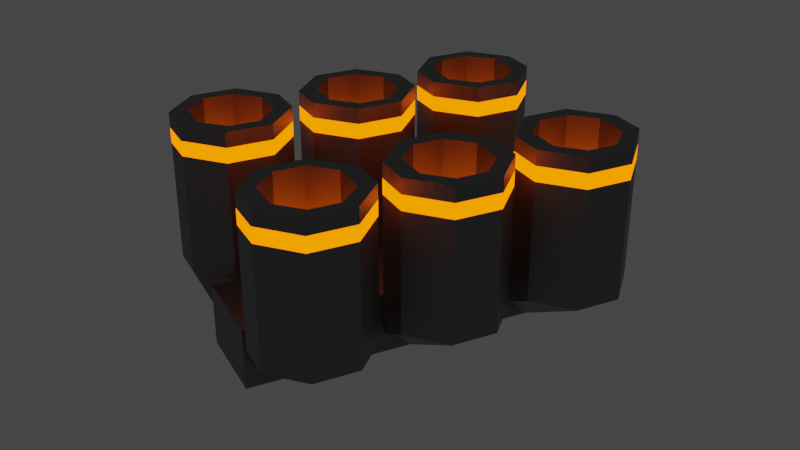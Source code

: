# Source: Nuer.blend  (saved by Blender 2.83.18; exported with 4.5.12 LTS)
import bpy
from mathutils import Matrix  # noqa: F401  (used for matrix-valued properties, if any)

bpy.ops.wm.read_factory_settings(use_empty=True)
scene = bpy.context.scene
scene.name = 'Scene'

# ---- collections
col_collection = bpy.data.collections.new('Collection'); scene.collection.children.link(col_collection)

# ---- materials (node trees are filled in below, after node groups)
mat_fer36_001 = bpy.data.materials.new('Fer36.001')
mat_fer36_001.use_transparent_shadow = False
mat_laid18_003 = bpy.data.materials.new('Laid18.003')
mat_laid18_003.use_transparent_shadow = False

# ---- material node trees
mat_fer36_001.use_nodes = True; mat_fer36_001.node_tree.nodes.clear()
_N = mat_fer36_001.node_tree.nodes; _L = mat_fer36_001.node_tree.links
n0 = _N.new('ShaderNodeBsdfPrincipled'); n0.name = 'Principled BSDF'; n0.location = (10, 300)
n0.distribution = 'GGX'
n0.subsurface_method = 'BURLEY'
n0.inputs[0].default_value = (0.214, 0.214, 0.214, 1.0)
n0.inputs[1].default_value = 0.8
n0.inputs[3].default_value = 1.45
n0.inputs[20].default_value = 0.4
n0.inputs[27].default_value = (0.0, 0.0, 0.0, 1.0)
n0.inputs[28].default_value = 1.0
n1 = _N.new('ShaderNodeOutputMaterial'); n1.name = 'Material Output'; n1.location = (300, 300)
_L.new(n0.outputs[0], n1.inputs[0])
n1.is_active_output = True
mat_laid18_003.use_nodes = True; mat_laid18_003.node_tree.nodes.clear()
_N = mat_laid18_003.node_tree.nodes; _L = mat_laid18_003.node_tree.links
n0 = _N.new('ShaderNodeOutputMaterial'); n0.name = 'Material Output'; n0.location = (300, 300)
n1 = _N.new('ShaderNodeEmission'); n1.name = 'Émission'; n1.location = (10, 300)
n1.inputs[0].default_value = (1.0, 0.126, 0.0, 1.0)
n1.inputs[1].default_value = 3.0
_L.new(n1.outputs[0], n0.inputs[0])
n0.is_active_output = True

# ---- world
world_world = bpy.data.worlds.new('World'); scene.world = world_world
world_world.use_nodes = True; world_world.node_tree.nodes.clear()
_N = world_world.node_tree.nodes; _L = world_world.node_tree.links
n0 = _N.new('ShaderNodeOutputWorld'); n0.name = 'World Output'; n0.location = (300, 300)
n1 = _N.new('ShaderNodeBackground'); n1.name = 'Background'; n1.location = (10, 300)
n1.inputs[0].default_value = (0.05088, 0.05088, 0.05088, 1.0)
_L.new(n1.outputs[0], n0.inputs[0])
n0.is_active_output = True
world_world.color = (0.05088, 0.05088, 0.05088)
world_world.use_sun_shadow = False
world_world.sun_shadow_jitter_overblur = 0.0

# ---- meshes
me_cube_022 = bpy.data.meshes.new('Cube.022')
me_cube_022.from_pydata([(-1.0, -1.0, -1.0), (-1.0, -1.0, 1.0), (-1.0, 1.0, -1.0), (-1.0, 1.0, 1.0), (1.0, -1.0, -1.0), (1.0, -1.0, 1.0), (1.0, 1.0, -1.0), (1.0, 1.0, 1.0), (0.6058, 3.417, 1.0), (0.6499, 3.112, 5.8), (0.8609, 3.417, 1.0), (0.8167, 3.112, 5.8), (1.041, 2.622, 1.0), (0.9413, 2.61, 5.8), (1.041, 1.79, 1.0), (0.9413, 1.801, 5.8), (0.8609, 0.9943, 1.0), (0.8167, 1.3, 5.8), (0.6058, 0.9943, 1.0), (0.6499, 1.3, 5.8), (0.4254, 1.79, 1.0), (0.5254, 1.801, 5.8), (0.4254, 2.622, 1.0), (0.5254, 2.61, 5.8), (0.6632, 1.015, -0.9678), (0.8034, 1.015, -0.9678), (0.9413, 1.015, -0.3405), (0.9413, 1.015, 0.7405), (0.5254, 1.015, 0.7405), (0.5254, 1.015, -0.3405), (-0.1276, 3.417, 1.0), (-0.08341, 3.112, 5.8), (0.1276, 3.417, 1.0), (0.0834, 3.112, 5.8), (0.308, 2.622, 1.0), (0.208, 2.61, 5.8), (0.308, 1.79, 1.0), (0.208, 1.801, 5.8), (0.1276, 0.9943, 1.0), (0.0834, 1.3, 5.8), (-0.1276, 0.9943, 1.0), (-0.08341, 1.3, 5.8), (-0.308, 1.79, 1.0), (-0.208, 1.801, 5.8), (-0.308, 2.622, 1.0), (-0.208, 2.61, 5.8), (-0.07009, 1.015, -0.9678), (0.07009, 1.015, -0.9678), (0.208, 1.015, -0.3405), (0.208, 1.015, 0.7405), (-0.208, 1.015, 0.7405), (-0.208, 1.015, -0.3405), (-0.8609, 3.417, 1.0), (-0.8167, 3.112, 5.8), (-0.6058, 3.417, 1.0), (-0.6499, 3.112, 5.8), (-0.4254, 2.622, 1.0), (-0.5254, 2.61, 5.8), (-0.4254, 1.79, 1.0), (-0.5254, 1.801, 5.8), (-0.6058, 0.9943, 1.0), (-0.6499, 1.3, 5.8), (-0.8609, 0.9943, 1.0), (-0.8167, 1.3, 5.8), (-1.041, 1.79, 1.0), (-0.9413, 1.801, 5.8), (-1.041, 2.622, 1.0), (-0.9413, 2.61, 5.8), (-0.8034, 1.015, -0.9678), (-0.6632, 1.015, -0.9678), (-0.5254, 1.015, -0.3405), (-0.5254, 1.015, 0.7405), (-0.9413, 1.015, 0.7405), (-0.9413, 1.015, -0.3405), (-0.6058, -3.417, 1.0), (-0.6499, -3.112, 5.8), (-0.8609, -3.417, 1.0), (-0.8167, -3.112, 5.8), (-1.041, -2.622, 1.0), (-0.9413, -2.61, 5.8), (-1.041, -1.79, 1.0), (-0.9413, -1.801, 5.8), (-0.8609, -0.9943, 1.0), (-0.8167, -1.3, 5.8), (-0.6058, -0.9943, 1.0), (-0.6499, -1.3, 5.8), (-0.4254, -1.79, 1.0), (-0.5254, -1.801, 5.8), (-0.4254, -2.622, 1.0), (-0.5254, -2.61, 5.8), (-0.6632, -1.015, -0.9678), (-0.8034, -1.015, -0.9678), (-0.9413, -1.015, -0.3405), (-0.9413, -1.015, 0.7405), (-0.5254, -1.015, 0.7405), (-0.5254, -1.015, -0.3405), (0.1276, -3.417, 1.0), (0.0834, -3.112, 5.8), (-0.1276, -3.417, 1.0), (-0.08341, -3.112, 5.8), (-0.308, -2.622, 1.0), (-0.208, -2.61, 5.8), (-0.308, -1.79, 1.0), (-0.208, -1.801, 5.8), (-0.1276, -0.9943, 1.0), (-0.08341, -1.3, 5.8), (0.1276, -0.9943, 1.0), (0.0834, -1.3, 5.8), (0.308, -1.79, 1.0), (0.208, -1.801, 5.8), (0.308, -2.622, 1.0), (0.208, -2.61, 5.8), (0.07009, -1.015, -0.9678), (-0.07009, -1.015, -0.9678), (-0.208, -1.015, -0.3405), (-0.208, -1.015, 0.7405), (0.208, -1.015, 0.7405), (0.208, -1.015, -0.3405), (0.8609, -3.417, 1.0), (0.8167, -3.112, 5.8), (0.6058, -3.417, 1.0), (0.6499, -3.112, 5.8), (0.4254, -2.622, 1.0), (0.5254, -2.61, 5.8), (0.4254, -1.79, 1.0), (0.5254, -1.801, 5.8), (0.6058, -0.9943, 1.0), (0.6499, -1.3, 5.8), (0.8609, -0.9943, 1.0), (0.8167, -1.3, 5.8), (1.041, -1.79, 1.0), (0.9413, -1.801, 5.8), (1.041, -2.622, 1.0), (0.9413, -2.61, 5.8), (0.8034, -1.015, -0.9678), (0.6632, -1.015, -0.9678), (0.5254, -1.015, -0.3405), (0.5254, -1.015, 0.7405), (0.9413, -1.015, 0.7405), (0.9413, -1.015, -0.3405), (0.8609, 3.417, 5.8), (0.6058, 3.417, 5.8), (1.041, 2.622, 5.8), (1.041, 1.79, 5.8), (0.8609, 0.9943, 5.8), (0.6058, 0.9943, 5.8), (0.4254, 1.79, 5.8), (0.4254, 2.622, 5.8), (0.1276, 3.417, 5.8), (-0.1276, 3.417, 5.8), (0.308, 2.622, 5.8), (0.308, 1.79, 5.8), (0.1276, 0.9943, 5.8), (-0.1276, 0.9943, 5.8), (-0.308, 1.79, 5.8), (-0.308, 2.622, 5.8), (-0.6058, 3.417, 5.8), (-0.8609, 3.417, 5.8), (-0.4254, 2.622, 5.8), (-0.4254, 1.79, 5.8), (-0.6058, 0.9943, 5.8), (-0.8609, 0.9943, 5.8), (-1.041, 1.79, 5.8), (-1.041, 2.622, 5.8), (-0.8609, -3.417, 5.8), (-0.6058, -3.417, 5.8), (-1.041, -2.622, 5.8), (-1.041, -1.79, 5.8), (-0.8609, -0.9943, 5.8), (-0.6058, -0.9943, 5.8), (-0.4254, -1.79, 5.8), (-0.4254, -2.622, 5.8), (-0.1276, -3.417, 5.8), (0.1276, -3.417, 5.8), (-0.308, -2.622, 5.8), (-0.308, -1.79, 5.8), (-0.1276, -0.9943, 5.8), (0.1276, -0.9943, 5.8), (0.308, -1.79, 5.8), (0.308, -2.622, 5.8), (0.6058, -3.417, 5.8), (0.8609, -3.417, 5.8), (0.4254, -2.622, 5.8), (0.4254, -1.79, 5.8), (0.6058, -0.9943, 5.8), (0.8609, -0.9943, 5.8), (1.041, -1.79, 5.8), (1.041, -2.622, 5.8), (0.8167, 3.112, 3.8), (0.6499, 3.112, 3.8), (0.9413, 2.61, 3.8), (0.9413, 1.801, 3.8), (0.8167, 1.3, 3.8), (0.6499, 1.3, 3.8), (0.5254, 1.801, 3.8), (0.5254, 2.61, 3.8), (0.08341, 3.112, 3.8), (-0.08341, 3.112, 3.8), (0.208, 2.61, 3.8), (0.208, 1.801, 3.8), (0.08341, 1.3, 3.8), (-0.08341, 1.3, 3.8), (-0.208, 1.801, 3.8), (-0.208, 2.61, 3.8), (-0.6499, 3.112, 3.8), (-0.8167, 3.112, 3.8), (-0.5254, 2.61, 3.8), (-0.5254, 1.801, 3.8), (-0.6499, 1.3, 3.8), (-0.8167, 1.3, 3.8), (-0.9413, 1.801, 3.8), (-0.9413, 2.61, 3.8), (-0.8167, -3.112, 3.8), (-0.6499, -3.112, 3.8), (-0.9413, -2.61, 3.8), (-0.9413, -1.801, 3.8), (-0.8167, -1.3, 3.8), (-0.6499, -1.3, 3.8), (-0.5254, -1.801, 3.8), (-0.5254, -2.61, 3.8), (-0.08341, -3.112, 3.8), (0.0834, -3.112, 3.8), (-0.208, -2.61, 3.8), (-0.208, -1.801, 3.8), (-0.08341, -1.3, 3.8), (0.0834, -1.3, 3.8), (0.208, -1.801, 3.8), (0.208, -2.61, 3.8), (0.6499, -3.112, 3.8), (0.8167, -3.112, 3.8), (0.5254, -2.61, 3.8), (0.5254, -1.801, 3.8), (0.6499, -1.3, 3.8), (0.8167, -1.3, 3.8), (0.9413, -1.801, 3.8), (0.9413, -2.61, 3.8), (0.6058, 3.417, 4.84), (0.8609, 3.417, 4.84), (1.041, 2.622, 4.84), (1.041, 1.79, 4.84), (0.8609, 0.9943, 4.84), (0.6058, 0.9943, 4.84), (0.4254, 1.79, 4.84), (0.4254, 2.622, 4.84), (0.6058, 3.417, 5.32), (0.8609, 3.417, 5.32), (1.041, 2.622, 5.32), (1.041, 1.79, 5.32), (0.8609, 0.9943, 5.32), (0.6058, 0.9943, 5.32), (0.4254, 1.79, 5.32), (0.4254, 2.622, 5.32), (-0.1276, 3.417, 4.84), (0.1276, 3.417, 4.84), (0.308, 2.622, 4.84), (0.308, 1.79, 4.84), (0.1276, 0.9943, 4.84), (-0.1276, 0.9943, 4.84), (-0.308, 1.79, 4.84), (-0.308, 2.622, 4.84), (-0.1276, 3.417, 5.32), (0.1276, 3.417, 5.32), (0.308, 2.622, 5.32), (0.308, 1.79, 5.32), (0.1276, 0.9943, 5.32), (-0.1276, 0.9943, 5.32), (-0.308, 1.79, 5.32), (-0.308, 2.622, 5.32), (-0.8609, 3.417, 4.84), (-0.6058, 3.417, 4.84), (-0.4254, 2.622, 4.84), (-0.4254, 1.79, 4.84), (-0.6058, 0.9943, 4.84), (-0.8609, 0.9943, 4.84), (-1.041, 1.79, 4.84), (-1.041, 2.622, 4.84), (-0.8609, 3.417, 5.32), (-0.6058, 3.417, 5.32), (-0.4254, 2.622, 5.32), (-0.4254, 1.79, 5.32), (-0.6058, 0.9943, 5.32), (-0.8609, 0.9943, 5.32), (-1.041, 1.79, 5.32), (-1.041, 2.622, 5.32), (-0.6058, -3.417, 4.84), (-0.8609, -3.417, 4.84), (-1.041, -2.622, 4.84), (-1.041, -1.79, 4.84), (-0.8609, -0.9943, 4.84), (-0.6058, -0.9943, 4.84), (-0.4254, -1.79, 4.84), (-0.4254, -2.622, 4.84), (-0.6058, -3.417, 5.32), (-0.8609, -3.417, 5.32), (-1.041, -2.622, 5.32), (-1.041, -1.79, 5.32), (-0.8609, -0.9943, 5.32), (-0.6058, -0.9943, 5.32), (-0.4254, -1.79, 5.32), (-0.4254, -2.622, 5.32), (0.1276, -3.417, 4.84), (-0.1276, -3.417, 4.84), (-0.308, -2.622, 4.84), (-0.308, -1.79, 4.84), (-0.1276, -0.9943, 4.84), (0.1276, -0.9943, 4.84), (0.308, -1.79, 4.84), (0.308, -2.622, 4.84), (0.1276, -3.417, 5.32), (-0.1276, -3.417, 5.32), (-0.308, -2.622, 5.32), (-0.308, -1.79, 5.32), (-0.1276, -0.9943, 5.32), (0.1276, -0.9943, 5.32), (0.308, -1.79, 5.32), (0.308, -2.622, 5.32), (0.8609, -3.417, 4.84), (0.6058, -3.417, 4.84), (0.4254, -2.622, 4.84), (0.4254, -1.79, 4.84), (0.6058, -0.9943, 4.84), (0.8609, -0.9943, 4.84), (1.041, -1.79, 4.84), (1.041, -2.622, 4.84), (0.8609, -3.417, 5.32), (0.6058, -3.417, 5.32), (0.4254, -2.622, 5.32), (0.4254, -1.79, 5.32), (0.6058, -0.9943, 5.32), (0.8609, -0.9943, 5.32), (1.041, -1.79, 5.32), (1.041, -2.622, 5.32)], [], [(0, 1, 3, 2), (2, 3, 7, 6), (6, 7, 5, 4), (4, 5, 1, 0), (2, 6, 4, 0), (7, 3, 1, 5), (244, 141, 140, 245), (245, 140, 142, 246), (246, 142, 143, 247), (247, 143, 144, 248), (248, 144, 145, 249), (249, 145, 146, 250), (9, 23, 195, 189), (250, 146, 147, 251), (251, 147, 141, 244), (10, 12, 26, 25), (24, 25, 26, 27, 16, 18, 28, 29), (22, 8, 24, 29), (8, 10, 25, 24), (12, 14, 27, 26), (18, 20, 28), (14, 16, 27), (20, 22, 29, 28), (260, 149, 148, 261), (261, 148, 150, 262), (262, 150, 151, 263), (263, 151, 152, 264), (264, 152, 153, 265), (265, 153, 154, 266), (119, 133, 235, 229), (266, 154, 155, 267), (267, 155, 149, 260), (32, 34, 48, 47), (46, 47, 48, 49, 38, 40, 50, 51), (44, 30, 46, 51), (30, 32, 47, 46), (34, 36, 49, 48), (40, 42, 50), (36, 38, 49), (42, 44, 51, 50), (276, 157, 156, 277), (277, 156, 158, 278), (278, 158, 159, 279), (279, 159, 160, 280), (280, 160, 161, 281), (281, 161, 162, 282), (63, 61, 208, 209), (282, 162, 163, 283), (283, 163, 157, 276), (54, 56, 70, 69), (68, 69, 70, 71, 60, 62, 72, 73), (66, 52, 68, 73), (52, 54, 69, 68), (56, 58, 71, 70), (62, 64, 72), (58, 60, 71), (64, 66, 73, 72), (292, 165, 164, 293), (293, 164, 166, 294), (294, 166, 167, 295), (295, 167, 168, 296), (296, 168, 169, 297), (297, 169, 170, 298), (101, 99, 220, 222), (298, 170, 171, 299), (299, 171, 165, 292), (76, 78, 92, 91), (90, 91, 92, 93, 82, 84, 94, 95), (88, 74, 90, 95), (74, 76, 91, 90), (78, 80, 93, 92), (84, 86, 94), (80, 82, 93), (86, 88, 95, 94), (308, 173, 172, 309), (309, 172, 174, 310), (310, 174, 175, 311), (311, 175, 176, 312), (312, 176, 177, 313), (313, 177, 178, 314), (23, 21, 194, 195), (314, 178, 179, 315), (315, 179, 173, 308), (98, 100, 114, 113), (112, 113, 114, 115, 104, 106, 116, 117), (110, 96, 112, 117), (96, 98, 113, 112), (100, 102, 115, 114), (106, 108, 116), (102, 104, 115), (108, 110, 117, 116), (324, 181, 180, 325), (325, 180, 182, 326), (326, 182, 183, 327), (327, 183, 184, 328), (328, 184, 185, 329), (329, 185, 186, 330), (133, 131, 234, 235), (330, 186, 187, 331), (331, 187, 181, 324), (120, 122, 136, 135), (134, 135, 136, 137, 126, 128, 138, 139), (132, 118, 134, 139), (118, 120, 135, 134), (122, 124, 137, 136), (128, 130, 138), (124, 126, 137), (130, 132, 139, 138), (9, 11, 140, 141), (11, 13, 142, 140), (13, 15, 143, 142), (15, 17, 144, 143), (17, 19, 145, 144), (19, 21, 146, 145), (21, 23, 147, 146), (23, 9, 141, 147), (31, 33, 148, 149), (33, 35, 150, 148), (35, 37, 151, 150), (37, 39, 152, 151), (39, 41, 153, 152), (41, 43, 154, 153), (43, 45, 155, 154), (45, 31, 149, 155), (53, 55, 156, 157), (55, 57, 158, 156), (57, 59, 159, 158), (59, 61, 160, 159), (61, 63, 161, 160), (63, 65, 162, 161), (65, 67, 163, 162), (67, 53, 157, 163), (75, 77, 164, 165), (77, 79, 166, 164), (79, 81, 167, 166), (81, 83, 168, 167), (83, 85, 169, 168), (85, 87, 170, 169), (87, 89, 171, 170), (89, 75, 165, 171), (97, 99, 172, 173), (99, 101, 174, 172), (101, 103, 175, 174), (103, 105, 176, 175), (105, 107, 177, 176), (107, 109, 178, 177), (109, 111, 179, 178), (111, 97, 173, 179), (119, 121, 180, 181), (121, 123, 182, 180), (123, 125, 183, 182), (125, 127, 184, 183), (127, 129, 185, 184), (129, 131, 186, 185), (131, 133, 187, 186), (133, 119, 181, 187), (188, 189, 195, 194, 193, 192, 191, 190), (196, 197, 203, 202, 201, 200, 199, 198), (204, 205, 211, 210, 209, 208, 207, 206), (212, 213, 219, 218, 217, 216, 215, 214), (220, 221, 227, 226, 225, 224, 223, 222), (228, 229, 235, 234, 233, 232, 231, 230), (103, 101, 222, 223), (65, 63, 209, 210), (33, 31, 197, 196), (105, 103, 223, 224), (67, 65, 210, 211), (35, 33, 196, 198), (107, 105, 224, 225), (53, 67, 211, 205), (37, 35, 198, 199), (109, 107, 225, 226), (77, 75, 213, 212), (39, 37, 199, 200), (111, 109, 226, 227), (79, 77, 212, 214), (41, 39, 200, 201), (97, 111, 227, 221), (81, 79, 214, 215), (43, 41, 201, 202), (121, 119, 229, 228), (11, 9, 189, 188), (83, 81, 215, 216), (45, 43, 202, 203), (123, 121, 228, 230), (13, 11, 188, 190), (85, 83, 216, 217), (31, 45, 203, 197), (125, 123, 230, 231), (15, 13, 190, 191), (87, 85, 217, 218), (55, 53, 205, 204), (127, 125, 231, 232), (17, 15, 191, 192), (89, 87, 218, 219), (57, 55, 204, 206), (129, 127, 232, 233), (19, 17, 192, 193), (75, 89, 219, 213), (59, 57, 206, 207), (131, 129, 233, 234), (21, 19, 193, 194), (99, 97, 221, 220), (61, 59, 207, 208), (22, 243, 236, 8), (20, 242, 243, 22), (18, 241, 242, 20), (16, 240, 241, 18), (14, 239, 240, 16), (12, 238, 239, 14), (10, 237, 238, 12), (8, 236, 237, 10), (243, 251, 244, 236), (242, 250, 251, 243), (241, 249, 250, 242), (240, 248, 249, 241), (239, 247, 248, 240), (238, 246, 247, 239), (237, 245, 246, 238), (236, 244, 245, 237), (44, 259, 252, 30), (42, 258, 259, 44), (40, 257, 258, 42), (38, 256, 257, 40), (36, 255, 256, 38), (34, 254, 255, 36), (32, 253, 254, 34), (30, 252, 253, 32), (259, 267, 260, 252), (258, 266, 267, 259), (257, 265, 266, 258), (256, 264, 265, 257), (255, 263, 264, 256), (254, 262, 263, 255), (253, 261, 262, 254), (252, 260, 261, 253), (66, 275, 268, 52), (64, 274, 275, 66), (62, 273, 274, 64), (60, 272, 273, 62), (58, 271, 272, 60), (56, 270, 271, 58), (54, 269, 270, 56), (52, 268, 269, 54), (275, 283, 276, 268), (274, 282, 283, 275), (273, 281, 282, 274), (272, 280, 281, 273), (271, 279, 280, 272), (270, 278, 279, 271), (269, 277, 278, 270), (268, 276, 277, 269), (88, 291, 284, 74), (86, 290, 291, 88), (84, 289, 290, 86), (82, 288, 289, 84), (80, 287, 288, 82), (78, 286, 287, 80), (76, 285, 286, 78), (74, 284, 285, 76), (291, 299, 292, 284), (290, 298, 299, 291), (289, 297, 298, 290), (288, 296, 297, 289), (287, 295, 296, 288), (286, 294, 295, 287), (285, 293, 294, 286), (284, 292, 293, 285), (110, 307, 300, 96), (108, 306, 307, 110), (106, 305, 306, 108), (104, 304, 305, 106), (102, 303, 304, 104), (100, 302, 303, 102), (98, 301, 302, 100), (96, 300, 301, 98), (307, 315, 308, 300), (306, 314, 315, 307), (305, 313, 314, 306), (304, 312, 313, 305), (303, 311, 312, 304), (302, 310, 311, 303), (301, 309, 310, 302), (300, 308, 309, 301), (132, 323, 316, 118), (130, 322, 323, 132), (128, 321, 322, 130), (126, 320, 321, 128), (124, 319, 320, 126), (122, 318, 319, 124), (120, 317, 318, 122), (118, 316, 317, 120), (323, 331, 324, 316), (322, 330, 331, 323), (321, 329, 330, 322), (320, 328, 329, 321), (319, 327, 328, 320), (318, 326, 327, 319), (317, 325, 326, 318), (316, 324, 325, 317)])
me_cube_022.polygons.foreach_set('material_index', [0, 0, 0, 0, 0, 0, 0, 0, 0, 0, 0, 0, 0, 0, 0, 0, 0, 0, 0, 0, 0, 0, 0, 0, 0, 0, 0, 0, 0, 0, 0, 0, 0, 0, 0, 0, 0, 0, 0, 0, 0, 0, 0, 0, 0, 0, 0, 0, 0, 0, 0, 0, 0, 0, 0, 0, 0, 0, 0, 0, 0, 0, 0, 0, 0, 0, 0, 0, 0, 0, 0, 0, 0, 0, 0, 0, 0, 0, 0, 0, 0, 0, 0, 0, 0, 0, 0, 0, 0, 0, 0, 0, 0, 0, 0, 0, 0, 0, 0, 0, 0, 0, 0, 0, 0, 0, 0, 0, 0, 0, 0, 0, 0, 0, 0, 0, 0, 0, 0, 0, 0, 0, 0, 0, 0, 0, 0, 0, 0, 0, 0, 0, 0, 0, 0, 0, 0, 0, 0, 0, 0, 0, 0, 0, 0, 0, 0, 0, 0, 0, 0, 0, 0, 0, 0, 0, 1, 1, 1, 1, 1, 1, 0, 0, 0, 0, 0, 0, 0, 0, 0, 0, 0, 0, 0, 0, 0, 0, 0, 0, 0, 0, 0, 0, 0, 0, 0, 0, 0, 0, 0, 0, 0, 0, 0, 0, 0, 0, 0, 0, 0, 0, 0, 0, 0, 0, 0, 0, 0, 0, 0, 0, 1, 1, 1, 1, 1, 1, 1, 1, 0, 0, 0, 0, 0, 0, 0, 0, 1, 1, 1, 1, 1, 1, 1, 1, 0, 0, 0, 0, 0, 0, 0, 0, 1, 1, 1, 1, 1, 1, 1, 1, 0, 0, 0, 0, 0, 0, 0, 0, 1, 1, 1, 1, 1, 1, 1, 1, 0, 0, 0, 0, 0, 0, 0, 0, 1, 1, 1, 1, 1, 1, 1, 1, 0, 0, 0, 0, 0, 0, 0, 0, 1, 1, 1, 1, 1, 1, 1, 1])
_uv = me_cube_022.uv_layers.new(name='CarteUV')
_uv.uv.foreach_set('vector', [0.375, 0.0, 0.625, 0.0, 0.625, 0.25, 0.375, 0.25, 0.375, 0.25, 0.625, 0.25, 0.625, 0.5, 0.375, 0.5, 0.375, 0.5, 0.625, 0.5, 0.625, 0.75, 0.375, 0.75, 0.375, 0.75, 0.625, 0.75, 0.625, 1.0, 0.375, 1.0, 0.125, 0.5, 0.375, 0.5, 0.375, 0.75, 0.125, 0.75, 0.625, 0.5, 0.875, 0.5, 0.875, 0.75, 0.625, 0.75, 1.0, 0.95, 1.0, 1.0, 0.875, 1.0, 0.875, 0.95, 0.875, 0.95, 0.875, 1.0, 0.75, 1.0, 0.75, 0.95, 0.75, 0.95, 0.75, 1.0, 0.625, 1.0, 0.625, 0.95, 0.625, 0.95, 0.625, 1.0, 0.5, 1.0, 0.5, 0.95, 0.5, 0.95, 0.5, 1.0, 0.375, 1.0, 0.375, 0.95, 0.375, 0.95, 0.375, 1.0, 0.25, 1.0, 0.25, 0.95, 0.2969, 0.4529, 0.1461, 0.3905, 0.1461, 0.3905, 0.2969, 0.4529, 0.25, 0.95, 0.25, 1.0, 0.125, 1.0, 0.125, 0.95, 0.125, 0.95, 0.125, 1.0, 0.0, 1.0, 0.0, 0.95, 0.875, 0.5, 0.75, 0.5, 0.75, 0.5, 0.875, 0.5, 0.744, 0.4301, 0.8816, 0.3731, 0.9353, 0.2434, 0.8857, 0.1236, 0.756, 0.06987, 0.6184, 0.1269, 0.5647, 0.2566, 0.6143, 0.3764, 0.125, 0.5, 0.0, 0.5, 0.0, 0.5, 0.125, 0.5, 1.0, 0.5, 0.875, 0.5, 0.875, 0.5, 1.0, 0.5, 0.75, 0.5, 0.625, 0.5, 0.625, 0.5, 0.75, 0.5, 0.375, 0.5, 0.25, 0.5, 0.25, 0.5, 0.625, 0.5, 0.5, 0.5, 0.625, 0.5, 0.25, 0.5, 0.125, 0.5, 0.125, 0.5, 0.25, 0.5, 1.0, 0.95, 1.0, 1.0, 0.875, 1.0, 0.875, 0.95, 0.875, 0.95, 0.875, 1.0, 0.75, 1.0, 0.75, 0.95, 0.75, 0.95, 0.75, 1.0, 0.625, 1.0, 0.625, 0.95, 0.625, 0.95, 0.625, 1.0, 0.5, 1.0, 0.5, 0.95, 0.5, 0.95, 0.5, 1.0, 0.375, 1.0, 0.375, 0.95, 0.375, 0.95, 0.375, 1.0, 0.25, 1.0, 0.25, 0.95, 0.2969, 0.4529, 0.1461, 0.3905, 0.1461, 0.3905, 0.2969, 0.4529, 0.25, 0.95, 0.25, 1.0, 0.125, 1.0, 0.125, 0.95, 0.125, 0.95, 0.125, 1.0, 0.0, 1.0, 0.0, 0.95, 0.875, 0.5, 0.75, 0.5, 0.75, 0.5, 0.875, 0.5, 0.744, 0.4301, 0.8816, 0.3731, 0.9353, 0.2434, 0.8857, 0.1236, 0.756, 0.06987, 0.6184, 0.1269, 0.5647, 0.2566, 0.6143, 0.3764, 0.125, 0.5, 0.0, 0.5, 0.0, 0.5, 0.125, 0.5, 1.0, 0.5, 0.875, 0.5, 0.875, 0.5, 1.0, 0.5, 0.75, 0.5, 0.625, 0.5, 0.625, 0.5, 0.75, 0.5, 0.375, 0.5, 0.25, 0.5, 0.25, 0.5, 0.625, 0.5, 0.5, 0.5, 0.625, 0.5, 0.25, 0.5, 0.125, 0.5, 0.125, 0.5, 0.25, 0.5, 1.0, 0.95, 1.0, 1.0, 0.875, 1.0, 0.875, 0.95, 0.875, 0.95, 0.875, 1.0, 0.75, 1.0, 0.75, 0.95, 0.75, 0.95, 0.75, 1.0, 0.625, 1.0, 0.625, 0.95, 0.625, 0.95, 0.625, 1.0, 0.5, 1.0, 0.5, 0.95, 0.5, 0.95, 0.5, 1.0, 0.375, 1.0, 0.375, 0.95, 0.375, 0.95, 0.375, 1.0, 0.25, 1.0, 0.25, 0.95, 0.1397, 0.07337, 0.2031, 0.04708, 0.2031, 0.04708, 0.1397, 0.07337, 0.25, 0.95, 0.25, 1.0, 0.125, 1.0, 0.125, 0.95, 0.125, 0.95, 0.125, 1.0, 0.0, 1.0, 0.0, 0.95, 0.875, 0.5, 0.75, 0.5, 0.75, 0.5, 0.875, 0.5, 0.744, 0.4301, 0.8816, 0.3731, 0.9353, 0.2434, 0.8857, 0.1236, 0.756, 0.06987, 0.6184, 0.1269, 0.5647, 0.2566, 0.6143, 0.3764, 0.125, 0.5, 0.0, 0.5, 0.0, 0.5, 0.125, 0.5, 1.0, 0.5, 0.875, 0.5, 0.875, 0.5, 1.0, 0.5, 0.75, 0.5, 0.625, 0.5, 0.625, 0.5, 0.75, 0.5, 0.375, 0.5, 0.25, 0.5, 0.25, 0.5, 0.625, 0.5, 0.5, 0.5, 0.625, 0.5, 0.25, 0.5, 0.125, 0.5, 0.125, 0.5, 0.25, 0.5, 1.0, 0.95, 1.0, 1.0, 0.875, 1.0, 0.875, 0.95, 0.875, 0.95, 0.875, 1.0, 0.75, 1.0, 0.75, 0.95, 0.75, 0.95, 0.75, 1.0, 0.625, 1.0, 0.625, 0.95, 0.625, 0.95, 0.625, 1.0, 0.5, 1.0, 0.5, 0.95, 0.5, 0.95, 0.5, 1.0, 0.375, 1.0, 0.375, 0.95, 0.375, 0.95, 0.375, 1.0, 0.25, 1.0, 0.25, 0.95, 0.4228, 0.2759, 0.3603, 0.4266, 0.3603, 0.4266, 0.4228, 0.2759, 0.25, 0.95, 0.25, 1.0, 0.125, 1.0, 0.125, 0.95, 0.125, 0.95, 0.125, 1.0, 0.0, 1.0, 0.0, 0.95, 0.875, 0.5, 0.75, 0.5, 0.75, 0.5, 0.875, 0.5, 0.744, 0.4301, 0.8816, 0.3731, 0.9353, 0.2434, 0.8857, 0.1236, 0.756, 0.06987, 0.6184, 0.1269, 0.5647, 0.2566, 0.6143, 0.3764, 0.125, 0.5, 0.0, 0.5, 0.0, 0.5, 0.125, 0.5, 1.0, 0.5, 0.875, 0.5, 0.875, 0.5, 1.0, 0.5, 0.75, 0.5, 0.625, 0.5, 0.625, 0.5, 0.75, 0.5, 0.375, 0.5, 0.25, 0.5, 0.25, 0.5, 0.625, 0.5, 0.5, 0.5, 0.625, 0.5, 0.25, 0.5, 0.125, 0.5, 0.125, 0.5, 0.25, 0.5, 1.0, 0.95, 1.0, 1.0, 0.875, 1.0, 0.875, 0.95, 0.875, 0.95, 0.875, 1.0, 0.75, 1.0, 0.75, 0.95, 0.75, 0.95, 0.75, 1.0, 0.625, 1.0, 0.625, 0.95, 0.625, 0.95, 0.625, 1.0, 0.5, 1.0, 0.5, 0.95, 0.5, 0.95, 0.5, 1.0, 0.375, 1.0, 0.375, 0.95, 0.375, 0.95, 0.375, 1.0, 0.25, 1.0, 0.25, 0.95, 0.1461, 0.3905, 0.07722, 0.2241, 0.07722, 0.2241, 0.1461, 0.3905, 0.25, 0.95, 0.25, 1.0, 0.125, 1.0, 0.125, 0.95, 0.125, 0.95, 0.125, 1.0, 0.0, 1.0, 0.0, 0.95, 0.875, 0.5, 0.75, 0.5, 0.75, 0.5, 0.875, 0.5, 0.744, 0.4301, 0.8816, 0.3731, 0.9353, 0.2434, 0.8857, 0.1236, 0.756, 0.06987, 0.6184, 0.1269, 0.5647, 0.2566, 0.6143, 0.3764, 0.125, 0.5, 0.0, 0.5, 0.0, 0.5, 0.125, 0.5, 1.0, 0.5, 0.875, 0.5, 0.875, 0.5, 1.0, 0.5, 0.75, 0.5, 0.625, 0.5, 0.625, 0.5, 0.75, 0.5, 0.375, 0.5, 0.25, 0.5, 0.25, 0.5, 0.625, 0.5, 0.5, 0.5, 0.625, 0.5, 0.25, 0.5, 0.125, 0.5, 0.125, 0.5, 0.25, 0.5, 1.0, 0.95, 1.0, 1.0, 0.875, 1.0, 0.875, 0.95, 0.875, 0.95, 0.875, 1.0, 0.75, 1.0, 0.75, 0.95, 0.75, 0.95, 0.75, 1.0, 0.625, 1.0, 0.625, 0.95, 0.625, 0.95, 0.625, 1.0, 0.5, 1.0, 0.5, 0.95, 0.5, 0.95, 0.5, 1.0, 0.375, 1.0, 0.375, 0.95, 0.375, 0.95, 0.375, 1.0, 0.25, 1.0, 0.25, 0.95, 0.1461, 0.3905, 0.07722, 0.2241, 0.07722, 0.2241, 0.1461, 0.3905, 0.25, 0.95, 0.25, 1.0, 0.125, 1.0, 0.125, 0.95, 0.125, 0.95, 0.125, 1.0, 0.0, 1.0, 0.0, 0.95, 0.875, 0.5, 0.75, 0.5, 0.75, 0.5, 0.875, 0.5, 0.744, 0.4301, 0.8816, 0.3731, 0.9353, 0.2434, 0.8857, 0.1236, 0.756, 0.06987, 0.6184, 0.1269, 0.5647, 0.2566, 0.6143, 0.3764, 0.125, 0.5, 0.0, 0.5, 0.0, 0.5, 0.125, 0.5, 1.0, 0.5, 0.875, 0.5, 0.875, 0.5, 1.0, 0.5, 0.75, 0.5, 0.625, 0.5, 0.625, 0.5, 0.75, 0.5, 0.375, 0.5, 0.25, 0.5, 0.25, 0.5, 0.625, 0.5, 0.5, 0.5, 0.625, 0.5, 0.25, 0.5, 0.125, 0.5, 0.125, 0.5, 0.25, 0.5, 0.2969, 0.4529, 0.3603, 0.4266, 0.4197, 0.4197, 0.25, 0.49, 0.3603, 0.4266, 0.4228, 0.2759, 0.49, 0.25, 0.4197, 0.4197, 0.4228, 0.2759, 0.3539, 0.1095, 0.4197, 0.08029, 0.49, 0.25, 0.3539, 0.1095, 0.2031, 0.04708, 0.25, 0.01, 0.4197, 0.08029, 0.2031, 0.04708, 0.1397, 0.07337, 0.08029, 0.08029, 0.25, 0.01, 0.1397, 0.07337, 0.07722, 0.2241, 0.01, 0.25, 0.08029, 0.08029, 0.07722, 0.2241, 0.1461, 0.3905, 0.08029, 0.4197, 0.01, 0.25, 0.1461, 0.3905, 0.2969, 0.4529, 0.25, 0.49, 0.08029, 0.4197, 0.2969, 0.4529, 0.3603, 0.4266, 0.4197, 0.4197, 0.25, 0.49, 0.3603, 0.4266, 0.4228, 0.2759, 0.49, 0.25, 0.4197, 0.4197, 0.4228, 0.2759, 0.3539, 0.1095, 0.4197, 0.08029, 0.49, 0.25, 0.3539, 0.1095, 0.2031, 0.04708, 0.25, 0.01, 0.4197, 0.08029, 0.2031, 0.04708, 0.1397, 0.07337, 0.08029, 0.08029, 0.25, 0.01, 0.1397, 0.07337, 0.07722, 0.2241, 0.01, 0.25, 0.08029, 0.08029, 0.07722, 0.2241, 0.1461, 0.3905, 0.08029, 0.4197, 0.01, 0.25, 0.1461, 0.3905, 0.2969, 0.4529, 0.25, 0.49, 0.08029, 0.4197, 0.2969, 0.4529, 0.3603, 0.4266, 0.4197, 0.4197, 0.25, 0.49, 0.3603, 0.4266, 0.4228, 0.2759, 0.49, 0.25, 0.4197, 0.4197, 0.4228, 0.2759, 0.3539, 0.1095, 0.4197, 0.08029, 0.49, 0.25, 0.3539, 0.1095, 0.2031, 0.04708, 0.25, 0.01, 0.4197, 0.08029, 0.2031, 0.04708, 0.1397, 0.07337, 0.08029, 0.08029, 0.25, 0.01, 0.1397, 0.07337, 0.07722, 0.2241, 0.01, 0.25, 0.08029, 0.08029, 0.07722, 0.2241, 0.1461, 0.3905, 0.08029, 0.4197, 0.01, 0.25, 0.1461, 0.3905, 0.2969, 0.4529, 0.25, 0.49, 0.08029, 0.4197, 0.2969, 0.4529, 0.3603, 0.4266, 0.4197, 0.4197, 0.25, 0.49, 0.3603, 0.4266, 0.4228, 0.2759, 0.49, 0.25, 0.4197, 0.4197, 0.4228, 0.2759, 0.3539, 0.1095, 0.4197, 0.08029, 0.49, 0.25, 0.3539, 0.1095, 0.2031, 0.04708, 0.25, 0.01, 0.4197, 0.08029, 0.2031, 0.04708, 0.1397, 0.07337, 0.08029, 0.08029, 0.25, 0.01, 0.1397, 0.07337, 0.07722, 0.2241, 0.01, 0.25, 0.08029, 0.08029, 0.07722, 0.2241, 0.1461, 0.3905, 0.08029, 0.4197, 0.01, 0.25, 0.1461, 0.3905, 0.2969, 0.4529, 0.25, 0.49, 0.08029, 0.4197, 0.2969, 0.4529, 0.3603, 0.4266, 0.4197, 0.4197, 0.25, 0.49, 0.3603, 0.4266, 0.4228, 0.2759, 0.49, 0.25, 0.4197, 0.4197, 0.4228, 0.2759, 0.3539, 0.1095, 0.4197, 0.08029, 0.49, 0.25, 0.3539, 0.1095, 0.2031, 0.04708, 0.25, 0.01, 0.4197, 0.08029, 0.2031, 0.04708, 0.1397, 0.07337, 0.08029, 0.08029, 0.25, 0.01, 0.1397, 0.07337, 0.07722, 0.2241, 0.01, 0.25, 0.08029, 0.08029, 0.07722, 0.2241, 0.1461, 0.3905, 0.08029, 0.4197, 0.01, 0.25, 0.1461, 0.3905, 0.2969, 0.4529, 0.25, 0.49, 0.08029, 0.4197, 0.2969, 0.4529, 0.3603, 0.4266, 0.4197, 0.4197, 0.25, 0.49, 0.3603, 0.4266, 0.4228, 0.2759, 0.49, 0.25, 0.4197, 0.4197, 0.4228, 0.2759, 0.3539, 0.1095, 0.4197, 0.08029, 0.49, 0.25, 0.3539, 0.1095, 0.2031, 0.04708, 0.25, 0.01, 0.4197, 0.08029, 0.2031, 0.04708, 0.1397, 0.07337, 0.08029, 0.08029, 0.25, 0.01, 0.1397, 0.07337, 0.07722, 0.2241, 0.01, 0.25, 0.08029, 0.08029, 0.07722, 0.2241, 0.1461, 0.3905, 0.08029, 0.4197, 0.01, 0.25, 0.1461, 0.3905, 0.2969, 0.4529, 0.25, 0.49, 0.08029, 0.4197, 0.3603, 0.4266, 0.2969, 0.4529, 0.1461, 0.3905, 0.07722, 0.2241, 0.1397, 0.07337, 0.2031, 0.04708, 0.3539, 0.1095, 0.4228, 0.2759, 0.3603, 0.4266, 0.2969, 0.4529, 0.1461, 0.3905, 0.07722, 0.2241, 0.1397, 0.07337, 0.2031, 0.04708, 0.3539, 0.1095, 0.4228, 0.2759, 0.3603, 0.4266, 0.2969, 0.4529, 0.1461, 0.3905, 0.07722, 0.2241, 0.1397, 0.07337, 0.2031, 0.04708, 0.3539, 0.1095, 0.4228, 0.2759, 0.3603, 0.4266, 0.2969, 0.4529, 0.1461, 0.3905, 0.07722, 0.2241, 0.1397, 0.07337, 0.2031, 0.04708, 0.3539, 0.1095, 0.4228, 0.2759, 0.3603, 0.4266, 0.2969, 0.4529, 0.1461, 0.3905, 0.07722, 0.2241, 0.1397, 0.07337, 0.2031, 0.04708, 0.3539, 0.1095, 0.4228, 0.2759, 0.3603, 0.4266, 0.2969, 0.4529, 0.1461, 0.3905, 0.07722, 0.2241, 0.1397, 0.07337, 0.2031, 0.04708, 0.3539, 0.1095, 0.4228, 0.2759, 0.3539, 0.1095, 0.4228, 0.2759, 0.4228, 0.2759, 0.3539, 0.1095, 0.07722, 0.2241, 0.1397, 0.07337, 0.1397, 0.07337, 0.07722, 0.2241, 0.3603, 0.4266, 0.2969, 0.4529, 0.2969, 0.4529, 0.3603, 0.4266, 0.2031, 0.04708, 0.3539, 0.1095, 0.3539, 0.1095, 0.2031, 0.04708, 0.1461, 0.3905, 0.07722, 0.2241, 0.07722, 0.2241, 0.1461, 0.3905, 0.4228, 0.2759, 0.3603, 0.4266, 0.3603, 0.4266, 0.4228, 0.2759, 0.1397, 0.07337, 0.2031, 0.04708, 0.2031, 0.04708, 0.1397, 0.07337, 0.2969, 0.4529, 0.1461, 0.3905, 0.1461, 0.3905, 0.2969, 0.4529, 0.3539, 0.1095, 0.4228, 0.2759, 0.4228, 0.2759, 0.3539, 0.1095, 0.07722, 0.2241, 0.1397, 0.07337, 0.1397, 0.07337, 0.07722, 0.2241, 0.3603, 0.4266, 0.2969, 0.4529, 0.2969, 0.4529, 0.3603, 0.4266, 0.2031, 0.04708, 0.3539, 0.1095, 0.3539, 0.1095, 0.2031, 0.04708, 0.1461, 0.3905, 0.07722, 0.2241, 0.07722, 0.2241, 0.1461, 0.3905, 0.4228, 0.2759, 0.3603, 0.4266, 0.3603, 0.4266, 0.4228, 0.2759, 0.1397, 0.07337, 0.2031, 0.04708, 0.2031, 0.04708, 0.1397, 0.07337, 0.2969, 0.4529, 0.1461, 0.3905, 0.1461, 0.3905, 0.2969, 0.4529, 0.3539, 0.1095, 0.4228, 0.2759, 0.4228, 0.2759, 0.3539, 0.1095, 0.07722, 0.2241, 0.1397, 0.07337, 0.1397, 0.07337, 0.07722, 0.2241, 0.3603, 0.4266, 0.2969, 0.4529, 0.2969, 0.4529, 0.3603, 0.4266, 0.3603, 0.4266, 0.2969, 0.4529, 0.2969, 0.4529, 0.3603, 0.4266, 0.2031, 0.04708, 0.3539, 0.1095, 0.3539, 0.1095, 0.2031, 0.04708, 0.1461, 0.3905, 0.07722, 0.2241, 0.07722, 0.2241, 0.1461, 0.3905, 0.4228, 0.2759, 0.3603, 0.4266, 0.3603, 0.4266, 0.4228, 0.2759, 0.4228, 0.2759, 0.3603, 0.4266, 0.3603, 0.4266, 0.4228, 0.2759, 0.1397, 0.07337, 0.2031, 0.04708, 0.2031, 0.04708, 0.1397, 0.07337, 0.2969, 0.4529, 0.1461, 0.3905, 0.1461, 0.3905, 0.2969, 0.4529, 0.3539, 0.1095, 0.4228, 0.2759, 0.4228, 0.2759, 0.3539, 0.1095, 0.3539, 0.1095, 0.4228, 0.2759, 0.4228, 0.2759, 0.3539, 0.1095, 0.07722, 0.2241, 0.1397, 0.07337, 0.1397, 0.07337, 0.07722, 0.2241, 0.3603, 0.4266, 0.2969, 0.4529, 0.2969, 0.4529, 0.3603, 0.4266, 0.2031, 0.04708, 0.3539, 0.1095, 0.3539, 0.1095, 0.2031, 0.04708, 0.2031, 0.04708, 0.3539, 0.1095, 0.3539, 0.1095, 0.2031, 0.04708, 0.1461, 0.3905, 0.07722, 0.2241, 0.07722, 0.2241, 0.1461, 0.3905, 0.4228, 0.2759, 0.3603, 0.4266, 0.3603, 0.4266, 0.4228, 0.2759, 0.1397, 0.07337, 0.2031, 0.04708, 0.2031, 0.04708, 0.1397, 0.07337, 0.1397, 0.07337, 0.2031, 0.04708, 0.2031, 0.04708, 0.1397, 0.07337, 0.2969, 0.4529, 0.1461, 0.3905, 0.1461, 0.3905, 0.2969, 0.4529, 0.3539, 0.1095, 0.4228, 0.2759, 0.4228, 0.2759, 0.3539, 0.1095, 0.07722, 0.2241, 0.1397, 0.07337, 0.1397, 0.07337, 0.07722, 0.2241, 0.07722, 0.2241, 0.1397, 0.07337, 0.1397, 0.07337, 0.07722, 0.2241, 0.3603, 0.4266, 0.2969, 0.4529, 0.2969, 0.4529, 0.3603, 0.4266, 0.2031, 0.04708, 0.3539, 0.1095, 0.3539, 0.1095, 0.2031, 0.04708, 0.125, 0.5, 0.125, 0.9, 0.0, 0.9, 0.0, 0.5, 0.25, 0.5, 0.25, 0.9, 0.125, 0.9, 0.125, 0.5, 0.375, 0.5, 0.375, 0.9, 0.25, 0.9, 0.25, 0.5, 0.5, 0.5, 0.5, 0.9, 0.375, 0.9, 0.375, 0.5, 0.625, 0.5, 0.625, 0.9, 0.5, 0.9, 0.5, 0.5, 0.75, 0.5, 0.75, 0.9, 0.625, 0.9, 0.625, 0.5, 0.875, 0.5, 0.875, 0.9, 0.75, 0.9, 0.75, 0.5, 1.0, 0.5, 1.0, 0.9, 0.875, 0.9, 0.875, 0.5, 0.125, 0.9, 0.125, 0.95, 0.0, 0.95, 0.0, 0.9, 0.25, 0.9, 0.25, 0.95, 0.125, 0.95, 0.125, 0.9, 0.375, 0.9, 0.375, 0.95, 0.25, 0.95, 0.25, 0.9, 0.5, 0.9, 0.5, 0.95, 0.375, 0.95, 0.375, 0.9, 0.625, 0.9, 0.625, 0.95, 0.5, 0.95, 0.5, 0.9, 0.75, 0.9, 0.75, 0.95, 0.625, 0.95, 0.625, 0.9, 0.875, 0.9, 0.875, 0.95, 0.75, 0.95, 0.75, 0.9, 1.0, 0.9, 1.0, 0.95, 0.875, 0.95, 0.875, 0.9, 0.125, 0.5, 0.125, 0.9, 0.0, 0.9, 0.0, 0.5, 0.25, 0.5, 0.25, 0.9, 0.125, 0.9, 0.125, 0.5, 0.375, 0.5, 0.375, 0.9, 0.25, 0.9, 0.25, 0.5, 0.5, 0.5, 0.5, 0.9, 0.375, 0.9, 0.375, 0.5, 0.625, 0.5, 0.625, 0.9, 0.5, 0.9, 0.5, 0.5, 0.75, 0.5, 0.75, 0.9, 0.625, 0.9, 0.625, 0.5, 0.875, 0.5, 0.875, 0.9, 0.75, 0.9, 0.75, 0.5, 1.0, 0.5, 1.0, 0.9, 0.875, 0.9, 0.875, 0.5, 0.125, 0.9, 0.125, 0.95, 0.0, 0.95, 0.0, 0.9, 0.25, 0.9, 0.25, 0.95, 0.125, 0.95, 0.125, 0.9, 0.375, 0.9, 0.375, 0.95, 0.25, 0.95, 0.25, 0.9, 0.5, 0.9, 0.5, 0.95, 0.375, 0.95, 0.375, 0.9, 0.625, 0.9, 0.625, 0.95, 0.5, 0.95, 0.5, 0.9, 0.75, 0.9, 0.75, 0.95, 0.625, 0.95, 0.625, 0.9, 0.875, 0.9, 0.875, 0.95, 0.75, 0.95, 0.75, 0.9, 1.0, 0.9, 1.0, 0.95, 0.875, 0.95, 0.875, 0.9, 0.125, 0.5, 0.125, 0.9, 0.0, 0.9, 0.0, 0.5, 0.25, 0.5, 0.25, 0.9, 0.125, 0.9, 0.125, 0.5, 0.375, 0.5, 0.375, 0.9, 0.25, 0.9, 0.25, 0.5, 0.5, 0.5, 0.5, 0.9, 0.375, 0.9, 0.375, 0.5, 0.625, 0.5, 0.625, 0.9, 0.5, 0.9, 0.5, 0.5, 0.75, 0.5, 0.75, 0.9, 0.625, 0.9, 0.625, 0.5, 0.875, 0.5, 0.875, 0.9, 0.75, 0.9, 0.75, 0.5, 1.0, 0.5, 1.0, 0.9, 0.875, 0.9, 0.875, 0.5, 0.125, 0.9, 0.125, 0.95, 0.0, 0.95, 0.0, 0.9, 0.25, 0.9, 0.25, 0.95, 0.125, 0.95, 0.125, 0.9, 0.375, 0.9, 0.375, 0.95, 0.25, 0.95, 0.25, 0.9, 0.5, 0.9, 0.5, 0.95, 0.375, 0.95, 0.375, 0.9, 0.625, 0.9, 0.625, 0.95, 0.5, 0.95, 0.5, 0.9, 0.75, 0.9, 0.75, 0.95, 0.625, 0.95, 0.625, 0.9, 0.875, 0.9, 0.875, 0.95, 0.75, 0.95, 0.75, 0.9, 1.0, 0.9, 1.0, 0.95, 0.875, 0.95, 0.875, 0.9, 0.125, 0.5, 0.125, 0.9, 0.0, 0.9, 0.0, 0.5, 0.25, 0.5, 0.25, 0.9, 0.125, 0.9, 0.125, 0.5, 0.375, 0.5, 0.375, 0.9, 0.25, 0.9, 0.25, 0.5, 0.5, 0.5, 0.5, 0.9, 0.375, 0.9, 0.375, 0.5, 0.625, 0.5, 0.625, 0.9, 0.5, 0.9, 0.5, 0.5, 0.75, 0.5, 0.75, 0.9, 0.625, 0.9, 0.625, 0.5, 0.875, 0.5, 0.875, 0.9, 0.75, 0.9, 0.75, 0.5, 1.0, 0.5, 1.0, 0.9, 0.875, 0.9, 0.875, 0.5, 0.125, 0.9, 0.125, 0.95, 0.0, 0.95, 0.0, 0.9, 0.25, 0.9, 0.25, 0.95, 0.125, 0.95, 0.125, 0.9, 0.375, 0.9, 0.375, 0.95, 0.25, 0.95, 0.25, 0.9, 0.5, 0.9, 0.5, 0.95, 0.375, 0.95, 0.375, 0.9, 0.625, 0.9, 0.625, 0.95, 0.5, 0.95, 0.5, 0.9, 0.75, 0.9, 0.75, 0.95, 0.625, 0.95, 0.625, 0.9, 0.875, 0.9, 0.875, 0.95, 0.75, 0.95, 0.75, 0.9, 1.0, 0.9, 1.0, 0.95, 0.875, 0.95, 0.875, 0.9, 0.125, 0.5, 0.125, 0.9, 0.0, 0.9, 0.0, 0.5, 0.25, 0.5, 0.25, 0.9, 0.125, 0.9, 0.125, 0.5, 0.375, 0.5, 0.375, 0.9, 0.25, 0.9, 0.25, 0.5, 0.5, 0.5, 0.5, 0.9, 0.375, 0.9, 0.375, 0.5, 0.625, 0.5, 0.625, 0.9, 0.5, 0.9, 0.5, 0.5, 0.75, 0.5, 0.75, 0.9, 0.625, 0.9, 0.625, 0.5, 0.875, 0.5, 0.875, 0.9, 0.75, 0.9, 0.75, 0.5, 1.0, 0.5, 1.0, 0.9, 0.875, 0.9, 0.875, 0.5, 0.125, 0.9, 0.125, 0.95, 0.0, 0.95, 0.0, 0.9, 0.25, 0.9, 0.25, 0.95, 0.125, 0.95, 0.125, 0.9, 0.375, 0.9, 0.375, 0.95, 0.25, 0.95, 0.25, 0.9, 0.5, 0.9, 0.5, 0.95, 0.375, 0.95, 0.375, 0.9, 0.625, 0.9, 0.625, 0.95, 0.5, 0.95, 0.5, 0.9, 0.75, 0.9, 0.75, 0.95, 0.625, 0.95, 0.625, 0.9, 0.875, 0.9, 0.875, 0.95, 0.75, 0.95, 0.75, 0.9, 1.0, 0.9, 1.0, 0.95, 0.875, 0.95, 0.875, 0.9, 0.125, 0.5, 0.125, 0.9, 0.0, 0.9, 0.0, 0.5, 0.25, 0.5, 0.25, 0.9, 0.125, 0.9, 0.125, 0.5, 0.375, 0.5, 0.375, 0.9, 0.25, 0.9, 0.25, 0.5, 0.5, 0.5, 0.5, 0.9, 0.375, 0.9, 0.375, 0.5, 0.625, 0.5, 0.625, 0.9, 0.5, 0.9, 0.5, 0.5, 0.75, 0.5, 0.75, 0.9, 0.625, 0.9, 0.625, 0.5, 0.875, 0.5, 0.875, 0.9, 0.75, 0.9, 0.75, 0.5, 1.0, 0.5, 1.0, 0.9, 0.875, 0.9, 0.875, 0.5, 0.125, 0.9, 0.125, 0.95, 0.0, 0.95, 0.0, 0.9, 0.25, 0.9, 0.25, 0.95, 0.125, 0.95, 0.125, 0.9, 0.375, 0.9, 0.375, 0.95, 0.25, 0.95, 0.25, 0.9, 0.5, 0.9, 0.5, 0.95, 0.375, 0.95, 0.375, 0.9, 0.625, 0.9, 0.625, 0.95, 0.5, 0.95, 0.5, 0.9, 0.75, 0.9, 0.75, 0.95, 0.625, 0.95, 0.625, 0.9, 0.875, 0.9, 0.875, 0.95, 0.75, 0.95, 0.75, 0.9, 1.0, 0.9, 1.0, 0.95, 0.875, 0.95, 0.875, 0.9])
me_cube_022.materials.append(mat_fer36_001)
me_cube_022.materials.append(mat_laid18_003)
me_cube_022.use_remesh_fix_poles = True
me_cube_022.use_remesh_preserve_attributes = False
me_cube_022.use_mirror_vertex_groups = False
me_cube_022.update()

# ---- objects
ob_nuer = bpy.data.objects.new('Nuer', me_cube_022)

# ---- transforms, parenting, visibility, modifiers, constraints
ob_nuer.location = (0.0, 0.0, 0.1)
ob_nuer.scale = (0.14, 0.034, 0.025)
ob_nuer.delta_location = (0.0, 0.0, 0.1646)
ob_nuer.delta_rotation_euler = (0.0, 0.0, 4.294)
ob_nuer.lineart.crease_threshold = 0.0

# ---- collection membership
col_collection.objects.link(ob_nuer)

# ---- scene / render settings (as saved in the file)
scene.frame_start = 0; scene.frame_end = 60; scene.frame_set(41)
scene.render.engine = 'BLENDER_EEVEE_NEXT'
scene.cycles.use_denoising = False
scene.cycles.samples = 128
scene.cycles.sampling_pattern = 'TABULATED_SOBOL'
scene.cycles.use_adaptive_sampling = False
scene.cycles.use_light_tree = False
scene.view_settings.view_transform = 'Filmic'
bpy.context.view_layer.update()

# ---- added for rendering (the .blend has no active camera): camera
cam_auto = bpy.data.cameras.new('AutoCamera')
cam_auto.lens = 50.0
cam_auto.sensor_width = 36.0
cam_auto.clip_end = 1000.0
ob_auto_camera = bpy.data.objects.new('AutoCamera', cam_auto)
scene.collection.objects.link(ob_auto_camera)
ob_auto_camera.location = (0.479528, -0.575433, 0.708218)
ob_auto_camera.rotation_euler = (1.09748, -7.21219e-08, 0.694738)
scene.camera = ob_auto_camera
bpy.context.view_layer.update()
